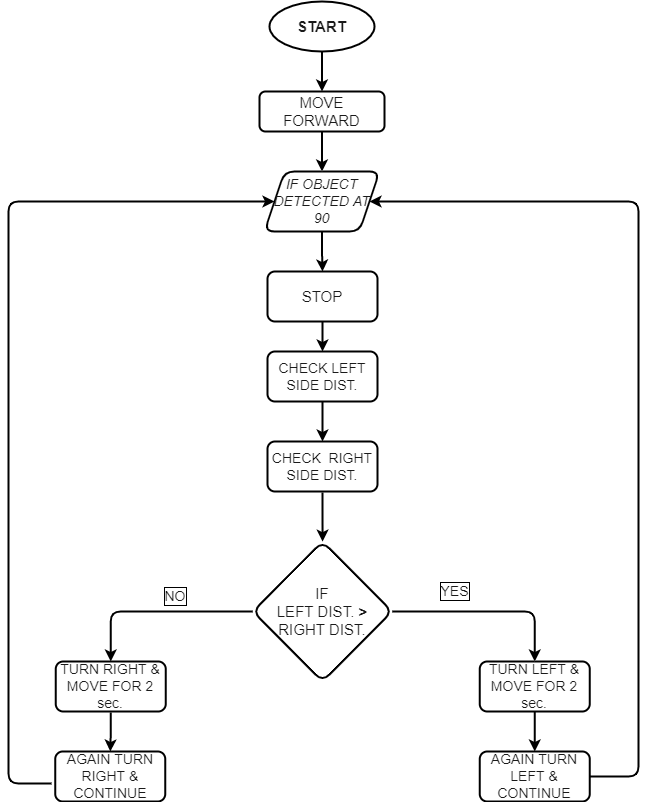

The diagram above was exported from draw.io. Its source (the exported page's mxGraphModel, read from the mxfile embedded in the PNG):
<mxGraphModel dx="1102" dy="857" grid="1" gridSize="10" guides="1" tooltips="1" connect="1" arrows="1" fold="1" page="1" pageScale="1" pageWidth="827" pageHeight="1169" background="none" math="0" shadow="0">
  <root>
    <mxCell id="0" />
    <mxCell id="1" parent="0" />
    <mxCell id="CX4kPb_Xjwb1rxlWKdTg-78" value="" style="edgeStyle=orthogonalEdgeStyle;rounded=1;orthogonalLoop=1;jettySize=auto;html=1;fontSize=15;labelBackgroundColor=#182E3E;fontColor=#FFFFFF;fillColor=none;strokeColor=#000000;strokeWidth=2;" parent="1" source="CX4kPb_Xjwb1rxlWKdTg-1" target="CX4kPb_Xjwb1rxlWKdTg-39" edge="1">
      <mxGeometry relative="1" as="geometry" />
    </mxCell>
    <mxCell id="CX4kPb_Xjwb1rxlWKdTg-1" value="&lt;font style=&quot;font-size: 15px&quot;&gt;&lt;b&gt;START&lt;/b&gt;&lt;/font&gt;" style="ellipse;whiteSpace=wrap;html=1;fillColor=#FFFFFF;strokeColor=#000000;fontColor=#1A1A1A;rounded=1;strokeWidth=2;" parent="1" vertex="1">
      <mxGeometry x="361" y="20" width="105" height="50" as="geometry" />
    </mxCell>
    <mxCell id="CX4kPb_Xjwb1rxlWKdTg-87" value="" style="edgeStyle=orthogonalEdgeStyle;rounded=1;orthogonalLoop=1;jettySize=auto;html=1;fontSize=15;labelBackgroundColor=#182E3E;strokeColor=#FFFFFF;fontColor=#FFFFFF;fillColor=#000000;strokeWidth=2;" parent="1" source="CX4kPb_Xjwb1rxlWKdTg-14" target="CX4kPb_Xjwb1rxlWKdTg-15" edge="1">
      <mxGeometry relative="1" as="geometry" />
    </mxCell>
    <mxCell id="CX4kPb_Xjwb1rxlWKdTg-14" value="&lt;font style=&quot;font-size: 14px&quot;&gt;CHECK LEFT SIDE DIST.&lt;/font&gt;" style="rounded=1;whiteSpace=wrap;html=1;fillColor=#EEEEEE;strokeColor=#FFFFFF;fontColor=#1A1A1A;strokeWidth=2;" parent="1" vertex="1">
      <mxGeometry x="359" y="370" width="110" height="50" as="geometry" />
    </mxCell>
    <mxCell id="CX4kPb_Xjwb1rxlWKdTg-89" value="" style="edgeStyle=orthogonalEdgeStyle;rounded=1;orthogonalLoop=1;jettySize=auto;html=1;fontSize=15;labelBackgroundColor=#182E3E;fontColor=#FFFFFF;fillColor=none;strokeWidth=2;" parent="1" source="CX4kPb_Xjwb1rxlWKdTg-15" target="CX4kPb_Xjwb1rxlWKdTg-37" edge="1">
      <mxGeometry relative="1" as="geometry" />
    </mxCell>
    <mxCell id="CX4kPb_Xjwb1rxlWKdTg-15" value="&lt;span style=&quot;font-size: 14px&quot;&gt;CHECK&amp;nbsp; RIGHT SIDE DIST.&lt;/span&gt;" style="rounded=1;whiteSpace=wrap;html=1;fillColor=#EEEEEE;strokeColor=#FFFFFF;fontColor=#1A1A1A;strokeWidth=2;" parent="1" vertex="1">
      <mxGeometry x="359" y="460" width="110" height="50" as="geometry" />
    </mxCell>
    <mxCell id="CX4kPb_Xjwb1rxlWKdTg-17" value="&lt;font style=&quot;font-size: 14px&quot;&gt;AGAIN TURN LEFT &amp;amp; CONTINUE&lt;/font&gt;" style="rounded=1;whiteSpace=wrap;html=1;fillColor=#FFFFFF;strokeColor=#000000;fontColor=#1A1A1A;strokeWidth=2;" parent="1" vertex="1">
      <mxGeometry x="571.25" y="770" width="110" height="50" as="geometry" />
    </mxCell>
    <mxCell id="CX4kPb_Xjwb1rxlWKdTg-50" value="" style="edgeStyle=orthogonalEdgeStyle;rounded=1;orthogonalLoop=1;jettySize=auto;html=1;fontSize=14;labelBackgroundColor=#182E3E;fontColor=#FFFFFF;fillColor=none;strokeColor=#000000;strokeWidth=2;" parent="1" source="CX4kPb_Xjwb1rxlWKdTg-18" target="CX4kPb_Xjwb1rxlWKdTg-17" edge="1">
      <mxGeometry relative="1" as="geometry" />
    </mxCell>
    <mxCell id="CX4kPb_Xjwb1rxlWKdTg-18" value="&lt;font style=&quot;font-size: 14px&quot;&gt;TURN LEFT &amp;amp; MOVE FOR 2 sec.&lt;/font&gt;" style="rounded=1;whiteSpace=wrap;html=1;fillColor=#FFFFFF;strokeColor=#000000;fontColor=#1A1A1A;strokeWidth=2;" parent="1" vertex="1">
      <mxGeometry x="571.25" y="680" width="110" height="50" as="geometry" />
    </mxCell>
    <mxCell id="CX4kPb_Xjwb1rxlWKdTg-20" value="&lt;font style=&quot;font-size: 14px&quot;&gt;AGAIN TURN RIGHT &amp;amp; CONTINUE&lt;/font&gt;" style="rounded=1;whiteSpace=wrap;html=1;fillColor=#EEEEEE;strokeColor=#FFFFFF;fontColor=#1A1A1A;strokeWidth=2;" parent="1" vertex="1">
      <mxGeometry x="146.75" y="770" width="110" height="50" as="geometry" />
    </mxCell>
    <mxCell id="CX4kPb_Xjwb1rxlWKdTg-41" value="" style="edgeStyle=orthogonalEdgeStyle;rounded=1;orthogonalLoop=1;jettySize=auto;html=1;fontSize=14;labelBackgroundColor=#182E3E;fontColor=#FFFFFF;strokeWidth=2;fillColor=none;" parent="1" source="CX4kPb_Xjwb1rxlWKdTg-21" target="CX4kPb_Xjwb1rxlWKdTg-20" edge="1">
      <mxGeometry relative="1" as="geometry" />
    </mxCell>
    <mxCell id="CX4kPb_Xjwb1rxlWKdTg-21" value="&lt;font style=&quot;font-size: 14px&quot;&gt;TURN RIGHT &amp;amp; MOVE FOR 2 sec.&lt;/font&gt;" style="rounded=1;whiteSpace=wrap;html=1;fillColor=#EEEEEE;strokeColor=#FFFFFF;fontColor=#1A1A1A;strokeWidth=2;" parent="1" vertex="1">
      <mxGeometry x="147.25" y="680" width="110" height="50" as="geometry" />
    </mxCell>
    <mxCell id="CX4kPb_Xjwb1rxlWKdTg-85" value="" style="edgeStyle=orthogonalEdgeStyle;rounded=1;orthogonalLoop=1;jettySize=auto;html=1;fontSize=15;labelBackgroundColor=#182E3E;strokeColor=#FFFFFF;fontColor=#FFFFFF;fillColor=#000000;strokeWidth=2;" parent="1" source="CX4kPb_Xjwb1rxlWKdTg-23" target="CX4kPb_Xjwb1rxlWKdTg-14" edge="1">
      <mxGeometry relative="1" as="geometry" />
    </mxCell>
    <mxCell id="CX4kPb_Xjwb1rxlWKdTg-23" value="&lt;font style=&quot;font-size: 15px&quot;&gt;STOP&lt;/font&gt;" style="rounded=1;whiteSpace=wrap;html=1;fillColor=#EEEEEE;strokeColor=#FFFFFF;fontColor=#1A1A1A;strokeWidth=2;" parent="1" vertex="1">
      <mxGeometry x="359" y="290" width="110" height="50" as="geometry" />
    </mxCell>
    <mxCell id="CX4kPb_Xjwb1rxlWKdTg-84" value="" style="edgeStyle=orthogonalEdgeStyle;rounded=1;orthogonalLoop=1;jettySize=auto;html=1;fontSize=15;labelBackgroundColor=#182E3E;fontColor=#FFFFFF;fillColor=none;strokeWidth=2;" parent="1" source="CX4kPb_Xjwb1rxlWKdTg-34" target="CX4kPb_Xjwb1rxlWKdTg-23" edge="1">
      <mxGeometry relative="1" as="geometry" />
    </mxCell>
    <mxCell id="CX4kPb_Xjwb1rxlWKdTg-34" value="&lt;span&gt;&lt;i&gt;IF OBJECT DETECTED AT 90&lt;/i&gt;&lt;/span&gt;" style="shape=parallelogram;perimeter=parallelogramPerimeter;whiteSpace=wrap;html=1;fixedSize=1;fontSize=14;fillColor=#FFFFFF;strokeColor=#000000;fontColor=#1A1A1A;rounded=1;strokeWidth=2;" parent="1" vertex="1">
      <mxGeometry x="356" y="190" width="115" height="60" as="geometry" />
    </mxCell>
    <mxCell id="CX4kPb_Xjwb1rxlWKdTg-47" value="" style="edgeStyle=orthogonalEdgeStyle;rounded=1;orthogonalLoop=1;jettySize=auto;html=1;fontSize=14;entryX=0.5;entryY=0;entryDx=0;entryDy=0;labelBackgroundColor=#182E3E;strokeColor=#FFFFFF;fontColor=#FFFFFF;fillColor=#000000;strokeWidth=2;" parent="1" source="CX4kPb_Xjwb1rxlWKdTg-37" target="CX4kPb_Xjwb1rxlWKdTg-21" edge="1">
      <mxGeometry relative="1" as="geometry" />
    </mxCell>
    <mxCell id="CX4kPb_Xjwb1rxlWKdTg-58" value="" style="edgeStyle=orthogonalEdgeStyle;rounded=1;orthogonalLoop=1;jettySize=auto;html=1;fontSize=15;entryX=0.5;entryY=0;entryDx=0;entryDy=0;labelBackgroundColor=#182E3E;strokeColor=#FFFFFF;fontColor=#FFFFFF;fillColor=#000000;strokeWidth=2;" parent="1" source="CX4kPb_Xjwb1rxlWKdTg-37" target="CX4kPb_Xjwb1rxlWKdTg-18" edge="1">
      <mxGeometry relative="1" as="geometry" />
    </mxCell>
    <mxCell id="CX4kPb_Xjwb1rxlWKdTg-37" value="&lt;font style=&quot;font-size: 15px&quot;&gt;LEFT DIST.&lt;b&gt; &amp;gt;&lt;/b&gt; RIGHT DIST.&lt;/font&gt;" style="rhombus;whiteSpace=wrap;html=1;fontSize=14;fillColor=#EEEEEE;strokeColor=#FFFFFF;fontColor=#1A1A1A;rounded=1;strokeWidth=2;" parent="1" vertex="1">
      <mxGeometry x="344.25" y="560" width="139.5" height="140" as="geometry" />
    </mxCell>
    <mxCell id="CX4kPb_Xjwb1rxlWKdTg-79" value="" style="edgeStyle=orthogonalEdgeStyle;rounded=1;orthogonalLoop=1;jettySize=auto;html=1;fontSize=15;labelBackgroundColor=#182E3E;strokeColor=#FFFFFF;fontColor=#FFFFFF;fillColor=#000000;strokeWidth=2;" parent="1" source="CX4kPb_Xjwb1rxlWKdTg-39" target="CX4kPb_Xjwb1rxlWKdTg-34" edge="1">
      <mxGeometry relative="1" as="geometry" />
    </mxCell>
    <mxCell id="CX4kPb_Xjwb1rxlWKdTg-39" value="MOVE FORWARD" style="rounded=1;whiteSpace=wrap;html=1;fontSize=15;fillColor=#FFFFFF;strokeColor=#000000;fontColor=#1A1A1A;strokeWidth=2;" parent="1" vertex="1">
      <mxGeometry x="351" y="110" width="125" height="40" as="geometry" />
    </mxCell>
    <mxCell id="CX4kPb_Xjwb1rxlWKdTg-48" value="NO" style="text;html=1;strokeColor=none;fillColor=none;align=center;verticalAlign=middle;whiteSpace=wrap;rounded=1;fontSize=14;fontColor=#1A1A1A;labelBackgroundColor=default;labelBorderColor=default;strokeWidth=2;" parent="1" vertex="1">
      <mxGeometry x="237.25" y="600" width="60" height="30" as="geometry" />
    </mxCell>
    <mxCell id="YDiJkNCKeWxzzatGOOEX-1" value="" style="edgeStyle=orthogonalEdgeStyle;rounded=1;orthogonalLoop=1;jettySize=auto;html=1;fontSize=15;labelBackgroundColor=#182E3E;fontColor=#FFFFFF;fillColor=none;strokeColor=#000000;strokeWidth=2;" parent="1" edge="1">
      <mxGeometry relative="1" as="geometry">
        <mxPoint x="413.5" y="150" as="sourcePoint" />
        <mxPoint x="413.5" y="190" as="targetPoint" />
      </mxGeometry>
    </mxCell>
    <mxCell id="YDiJkNCKeWxzzatGOOEX-3" style="edgeStyle=orthogonalEdgeStyle;rounded=1;orthogonalLoop=1;jettySize=auto;html=1;entryX=1;entryY=0.5;entryDx=0;entryDy=0;fontSize=15;labelBackgroundColor=#182E3E;fontColor=#FFFFFF;fillColor=none;strokeColor=#000000;strokeWidth=2;exitX=1;exitY=0.5;exitDx=0;exitDy=0;" parent="1" edge="1" target="CX4kPb_Xjwb1rxlWKdTg-34" source="CX4kPb_Xjwb1rxlWKdTg-17">
      <mxGeometry relative="1" as="geometry">
        <Array as="points">
          <mxPoint x="730" y="795" />
          <mxPoint x="730" y="220" />
        </Array>
        <mxPoint x="676.25" y="900" as="sourcePoint" />
        <mxPoint x="469" y="315" as="targetPoint" />
      </mxGeometry>
    </mxCell>
    <mxCell id="YDiJkNCKeWxzzatGOOEX-4" value="" style="edgeStyle=orthogonalEdgeStyle;rounded=1;orthogonalLoop=1;jettySize=auto;html=1;fontSize=15;labelBackgroundColor=#182E3E;fontColor=#FFFFFF;fillColor=none;strokeColor=#000000;strokeWidth=2;" parent="1" edge="1">
      <mxGeometry relative="1" as="geometry">
        <mxPoint x="414" y="340" as="sourcePoint" />
        <mxPoint x="414" y="370" as="targetPoint" />
      </mxGeometry>
    </mxCell>
    <mxCell id="YDiJkNCKeWxzzatGOOEX-5" style="edgeStyle=orthogonalEdgeStyle;rounded=1;orthogonalLoop=1;jettySize=auto;html=1;entryX=0;entryY=0.5;entryDx=0;entryDy=0;fontSize=15;labelBackgroundColor=#182E3E;fontColor=#FFFFFF;fillColor=none;strokeColor=#000000;strokeWidth=2;exitX=-0.034;exitY=0.64;exitDx=0;exitDy=0;exitPerimeter=0;" parent="1" edge="1" target="CX4kPb_Xjwb1rxlWKdTg-34" source="YDiJkNCKeWxzzatGOOEX-18">
      <mxGeometry relative="1" as="geometry">
        <Array as="points">
          <mxPoint x="100" y="802" />
          <mxPoint x="100" y="220" />
        </Array>
        <mxPoint x="151.75" y="900" as="sourcePoint" />
        <mxPoint x="359" y="315" as="targetPoint" />
      </mxGeometry>
    </mxCell>
    <mxCell id="YDiJkNCKeWxzzatGOOEX-6" value="" style="edgeStyle=orthogonalEdgeStyle;rounded=1;orthogonalLoop=1;jettySize=auto;html=1;fontSize=15;labelBackgroundColor=#182E3E;fontColor=#FFFFFF;fillColor=none;strokeColor=#000000;strokeWidth=2;" parent="1" edge="1">
      <mxGeometry relative="1" as="geometry">
        <mxPoint x="414" y="420" as="sourcePoint" />
        <mxPoint x="414" y="460" as="targetPoint" />
      </mxGeometry>
    </mxCell>
    <mxCell id="YDiJkNCKeWxzzatGOOEX-8" value="" style="edgeStyle=orthogonalEdgeStyle;rounded=1;orthogonalLoop=1;jettySize=auto;html=1;fontSize=15;entryX=0.5;entryY=0;entryDx=0;entryDy=0;labelBackgroundColor=#182E3E;fontColor=#FFFFFF;fillColor=none;strokeColor=#000000;strokeWidth=2;" parent="1" edge="1">
      <mxGeometry relative="1" as="geometry">
        <mxPoint x="483.75" y="630" as="sourcePoint" />
        <mxPoint x="626.25" y="680" as="targetPoint" />
      </mxGeometry>
    </mxCell>
    <mxCell id="YDiJkNCKeWxzzatGOOEX-9" value="" style="edgeStyle=orthogonalEdgeStyle;rounded=1;orthogonalLoop=1;jettySize=auto;html=1;fontSize=14;entryX=0.5;entryY=0;entryDx=0;entryDy=0;labelBackgroundColor=#182E3E;fontColor=#FFFFFF;fillColor=none;strokeColor=#000000;strokeWidth=2;" parent="1" edge="1">
      <mxGeometry relative="1" as="geometry">
        <mxPoint x="344.25" y="630" as="sourcePoint" />
        <mxPoint x="202.25" y="680" as="targetPoint" />
      </mxGeometry>
    </mxCell>
    <mxCell id="YDiJkNCKeWxzzatGOOEX-12" value="YES" style="text;html=1;align=center;verticalAlign=middle;resizable=0;points=[];autosize=1;strokeColor=none;fillColor=none;fontSize=14;fontColor=#1A1A1A;labelBackgroundColor=default;labelBorderColor=default;rounded=1;strokeWidth=2;" parent="1" vertex="1">
      <mxGeometry x="526.25" y="600" width="40" height="20" as="geometry" />
    </mxCell>
    <mxCell id="YDiJkNCKeWxzzatGOOEX-13" value="&lt;font style=&quot;font-size: 15px&quot;&gt;IF&lt;br&gt;LEFT DIST.&lt;b&gt; &amp;gt;&lt;/b&gt; RIGHT DIST.&lt;/font&gt;" style="rhombus;whiteSpace=wrap;html=1;fontSize=14;fillColor=#FFFFFF;strokeColor=#000000;fontColor=#1A1A1A;rounded=1;strokeWidth=2;" parent="1" vertex="1">
      <mxGeometry x="344.25" y="560" width="139.5" height="140" as="geometry" />
    </mxCell>
    <mxCell id="YDiJkNCKeWxzzatGOOEX-14" value="&lt;span style=&quot;font-size: 14px&quot;&gt;CHECK&amp;nbsp; RIGHT SIDE DIST.&lt;/span&gt;" style="rounded=1;whiteSpace=wrap;html=1;fillColor=#FFFFFF;strokeColor=#000000;fontColor=#1A1A1A;strokeWidth=2;" parent="1" vertex="1">
      <mxGeometry x="359" y="460" width="110" height="50" as="geometry" />
    </mxCell>
    <mxCell id="YDiJkNCKeWxzzatGOOEX-15" value="&lt;font style=&quot;font-size: 14px&quot;&gt;CHECK LEFT SIDE DIST.&lt;/font&gt;" style="rounded=1;whiteSpace=wrap;html=1;fillColor=#FFFFFF;strokeColor=#000000;fontColor=#1A1A1A;strokeWidth=2;" parent="1" vertex="1">
      <mxGeometry x="359" y="370" width="110" height="50" as="geometry" />
    </mxCell>
    <mxCell id="YDiJkNCKeWxzzatGOOEX-16" value="&lt;font style=&quot;font-size: 15px&quot;&gt;STOP&lt;/font&gt;" style="rounded=1;whiteSpace=wrap;html=1;fillColor=#FFFFFF;strokeColor=#000000;fontColor=#1A1A1A;strokeWidth=2;" parent="1" vertex="1">
      <mxGeometry x="359" y="290" width="110" height="50" as="geometry" />
    </mxCell>
    <mxCell id="YDiJkNCKeWxzzatGOOEX-17" value="&lt;font style=&quot;font-size: 14px&quot;&gt;TURN RIGHT &amp;amp; MOVE FOR 2 sec.&lt;/font&gt;" style="rounded=1;whiteSpace=wrap;html=1;fillColor=#FFFFFF;strokeColor=#000000;fontColor=#1A1A1A;strokeWidth=2;" parent="1" vertex="1">
      <mxGeometry x="147.25" y="680" width="110" height="50" as="geometry" />
    </mxCell>
    <mxCell id="YDiJkNCKeWxzzatGOOEX-18" value="&lt;font style=&quot;font-size: 14px&quot;&gt;AGAIN TURN RIGHT &amp;amp; CONTINUE&lt;/font&gt;" style="rounded=1;whiteSpace=wrap;html=1;fillColor=#FFFFFF;strokeColor=#000000;fontColor=#1A1A1A;strokeWidth=2;" parent="1" vertex="1">
      <mxGeometry x="146.75" y="770" width="110" height="50" as="geometry" />
    </mxCell>
  </root>
</mxGraphModel>